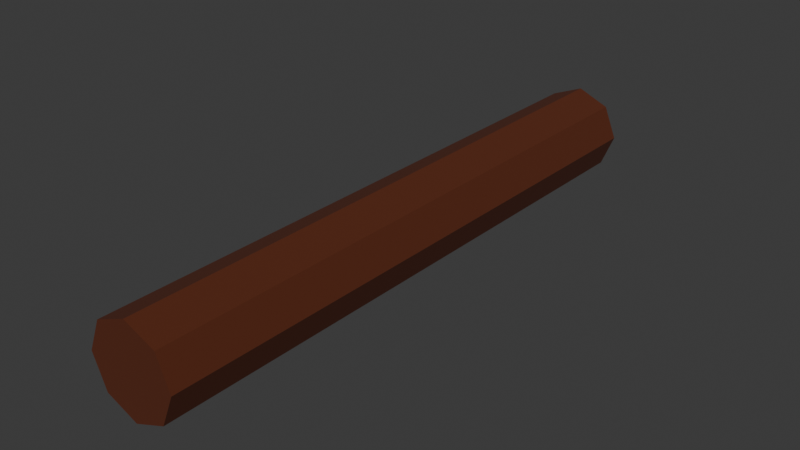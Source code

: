 # Source: Log.blend  (saved by Blender 5.1.30; exported with 4.5.12 LTS)
import bpy
from mathutils import Matrix  # noqa: F401  (used for matrix-valued properties, if any)

bpy.ops.wm.read_factory_settings(use_empty=True)
scene = bpy.context.scene
scene.name = 'Scene'

# ---- collections
col_collection = bpy.data.collections.new('Collection'); scene.collection.children.link(col_collection)

# ---- materials (node trees are filled in below, after node groups)
mat_log = bpy.data.materials.new('Log')
mat_log.alpha_threshold = 0.0
mat_log.use_backface_culling_lightprobe_volume = False
mat_log.roughness = 0.5
mat_log.line_color = (0.0, 0.0, 0.0, 1.0)

# ---- material node trees
mat_log.use_nodes = True; mat_log.node_tree.nodes.clear()
_N = mat_log.node_tree.nodes; _L = mat_log.node_tree.links
n0 = _N.new('ShaderNodeOutputMaterial'); n0.name = 'Material Output'; n0.location = (200, 100)
n1 = _N.new('ShaderNodeBsdfPrincipled'); n1.name = 'Principled BSDF'; n1.location = (-200, 100)
n1.inputs[0].default_value = (0.09273, 0.01513, 0.0001031, 1.0)
n1.inputs[2].default_value = 0.9
_L.new(n1.outputs[0], n0.inputs[0])
n0.is_active_output = True

# ---- world
world_world = bpy.data.worlds.new('World'); scene.world = world_world
world_world.use_nodes = True; world_world.node_tree.nodes.clear()
_N = world_world.node_tree.nodes; _L = world_world.node_tree.links
n0 = _N.new('ShaderNodeOutputWorld'); n0.name = 'World Output'; n0.location = (200, 100)
n1 = _N.new('ShaderNodeBackground'); n1.name = 'Background'; n1.location = (-200, 100)
n1.inputs[0].default_value = (0.05088, 0.05088, 0.05088, 1.0)
_L.new(n1.outputs[0], n0.inputs[0])
n0.is_active_output = True
world_world.color = (0.05088, 0.05088, 0.05088)
world_world.sun_shadow_jitter_overblur = 0.0

# ---- meshes
me_log = bpy.data.meshes.new('Log')
me_log.from_pydata([(0.0, 0.375, -2.5), (0.0, 0.375, 2.5), (0.2652, 0.2652, -2.5), (0.2652, 0.2652, 2.5), (0.375, 0.0, -2.5), (0.375, 0.0, 2.5), (0.2652, -0.2652, -2.5), (0.2652, -0.2652, 2.5), (0.0, -0.375, -2.5), (0.0, -0.375, 2.5), (-0.2652, -0.2652, -2.5), (-0.2652, -0.2652, 2.5), (-0.375, 0.0, -2.5), (-0.375, 0.0, 2.5), (-0.2652, 0.2652, -2.5), (-0.2652, 0.2652, 2.5)], [], [(0, 1, 3, 2), (2, 3, 5, 4), (4, 5, 7, 6), (6, 7, 9, 8), (8, 9, 11, 10), (10, 11, 13, 12), (3, 1, 15, 13, 11, 9, 7, 5), (12, 13, 15, 14), (14, 15, 1, 0), (0, 2, 4, 6, 8, 10, 12, 14)])
_uv = me_log.uv_layers.new(name='UVMap')
_uv.uv.foreach_set('vector', [1.0, 0.5, 1.0, 1.0, 0.875, 1.0, 0.875, 0.5, 0.875, 0.5, 0.875, 1.0, 0.75, 1.0, 0.75, 0.5, 0.75, 0.5, 0.75, 1.0, 0.625, 1.0, 0.625, 0.5, 0.625, 0.5, 0.625, 1.0, 0.5, 1.0, 0.5, 0.5, 0.5, 0.5, 0.5, 1.0, 0.375, 1.0, 0.375, 0.5, 0.375, 0.5, 0.375, 1.0, 0.25, 1.0, 0.25, 0.5, 0.4197, 0.4197, 0.25, 0.49, 0.08029, 0.4197, 0.01, 0.25, 0.08029, 0.08029, 0.25, 0.01, 0.4197, 0.08029, 0.49, 0.25, 0.25, 0.5, 0.25, 1.0, 0.125, 1.0, 0.125, 0.5, 0.125, 0.5, 0.125, 1.0, 0.0, 1.0, 0.0, 0.5, 0.75, 0.49, 0.9197, 0.4197, 0.99, 0.25, 0.9197, 0.08029, 0.75, 0.01, 0.5803, 0.08029, 0.51, 0.25, 0.5803, 0.4197])
me_log.materials.append(mat_log)
me_log.update()

# ---- objects
ob_log = bpy.data.objects.new('Log', me_log)

# ---- transforms, parenting, visibility, modifiers, constraints
ob_log.location = (0.0, 0.0, 0.0)
ob_log.rotation_euler = (1.571, 0.0, 0.0)

# ---- collection membership
col_collection.objects.link(ob_log)

# ---- scene / render settings (as saved in the file)
scene.frame_start = 1; scene.frame_end = 250; scene.frame_set(1)
scene.render.engine = 'BLENDER_EEVEE_NEXT'
scene.render.bake_bias = 0.0
scene.render.bake_samples = 0
scene.cycles.sampling_pattern = 'TABULATED_SOBOL'
scene.eevee.use_volume_custom_range = False
bpy.context.view_layer.update()

# ---- added for rendering (the .blend has no active camera and no usable light): camera, sun
cam_auto = bpy.data.cameras.new('AutoCamera')
cam_auto.lens = 50.0
cam_auto.sensor_width = 36.0
cam_auto.clip_end = 1000.0
ob_auto_camera = bpy.data.objects.new('AutoCamera', cam_auto)
scene.collection.objects.link(ob_auto_camera)
ob_auto_camera.location = (4.72907, -5.67488, 3.78325)
ob_auto_camera.rotation_euler = (1.09748, -7.21219e-08, 0.694738)
scene.camera = ob_auto_camera
light_auto_sun = bpy.data.lights.new('AutoSun', 'SUN')
light_auto_sun.energy = 3.0
light_auto_sun.angle = 0.0523599
ob_auto_sun = bpy.data.objects.new('AutoSun', light_auto_sun)
scene.collection.objects.link(ob_auto_sun)
ob_auto_sun.rotation_euler = (0.872665, 0.174533, 0.523599)
bpy.context.view_layer.update()
